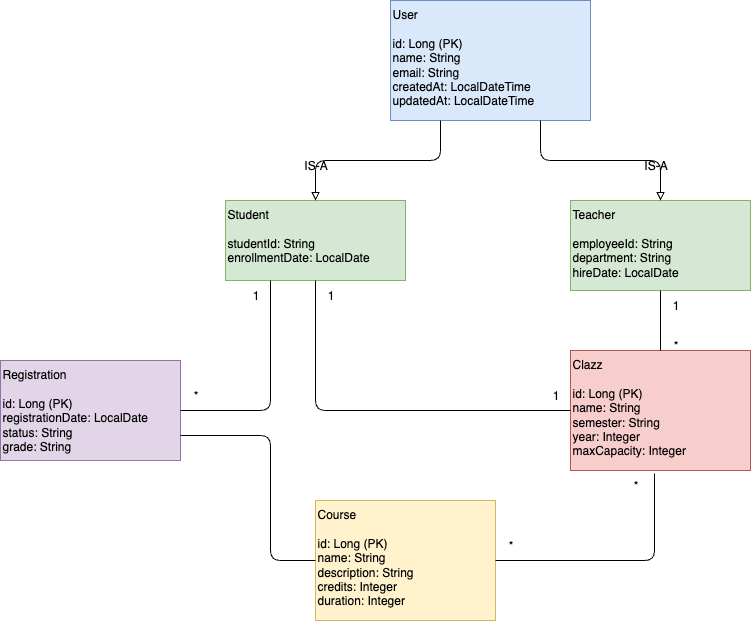

The diagram above was exported from draw.io. Its source (the exported page's mxGraphModel, read from the mxfile embedded in the PNG):
<mxGraphModel dx="976" dy="567" grid="1" gridSize="10" guides="1" tooltips="1" connect="1" arrows="1" fold="1" page="1" pageScale="1" pageWidth="1169" pageHeight="827" math="0" shadow="0">
  <root>
    <mxCell id="0" />
    <mxCell id="1" parent="0" />
    <mxCell id="user-entity" value="User&#10;&#10;id: Long (PK)&#10;name: String&#10;email: String&#10;createdAt: LocalDateTime&#10;updatedAt: LocalDateTime" style="rounded=0;whiteSpace=wrap;html=1;align=left;verticalAlign=top;fillColor=#dae8fc;strokeColor=#6c8ebf;" parent="1" vertex="1">
      <mxGeometry x="480" y="80" width="200" height="120" as="geometry" />
    </mxCell>
    <mxCell id="student-entity" value="Student&#10;&#10;studentId: String&#10;enrollmentDate: LocalDate" style="rounded=0;whiteSpace=wrap;html=1;align=left;verticalAlign=top;fillColor=#d5e8d4;strokeColor=#82b366;" parent="1" vertex="1">
      <mxGeometry x="315" y="280" width="180" height="80" as="geometry" />
    </mxCell>
    <mxCell id="teacher-entity" value="Teacher&#10;&#10;employeeId: String&#10;department: String&#10;hireDate: LocalDate" style="rounded=0;whiteSpace=wrap;html=1;align=left;verticalAlign=top;fillColor=#d5e8d4;strokeColor=#82b366;" parent="1" vertex="1">
      <mxGeometry x="660" y="280" width="180" height="90" as="geometry" />
    </mxCell>
    <mxCell id="course-entity" value="Course&#10;&#10;id: Long (PK)&#10;name: String&#10;description: String&#10;credits: Integer&#10;duration: Integer" style="rounded=0;whiteSpace=wrap;html=1;align=left;verticalAlign=top;fillColor=#fff2cc;strokeColor=#d6b656;" parent="1" vertex="1">
      <mxGeometry x="405" y="580" width="180" height="120" as="geometry" />
    </mxCell>
    <mxCell id="clazz-entity" value="Clazz&#10;&#10;id: Long (PK)&#10;name: String&#10;semester: String&#10;year: Integer&#10;maxCapacity: Integer" style="rounded=0;whiteSpace=wrap;html=1;align=left;verticalAlign=top;fillColor=#f8cecc;strokeColor=#b85450;" parent="1" vertex="1">
      <mxGeometry x="660" y="430" width="180" height="120" as="geometry" />
    </mxCell>
    <mxCell id="registration-entity" value="Registration&#10;&#10;id: Long (PK)&#10;registrationDate: LocalDate&#10;status: String&#10;grade: String" style="rounded=0;whiteSpace=wrap;html=1;align=left;verticalAlign=top;fillColor=#e1d5e7;strokeColor=#9673a6;" parent="1" vertex="1">
      <mxGeometry x="90" y="440" width="180" height="100" as="geometry" />
    </mxCell>
    <mxCell id="user-student-inheritance" value="" style="endArrow=block;endFill=0;html=1;edgeStyle=orthogonalEdgeStyle;align=left;verticalAlign=bottom;exitX=0.25;exitY=1;exitDx=0;exitDy=0;entryX=0.5;entryY=0;entryDx=0;entryDy=0;" parent="1" source="user-entity" target="student-entity" edge="1">
      <mxGeometry x="-1" relative="1" as="geometry">
        <mxPoint x="530" y="220" as="sourcePoint" />
        <mxPoint x="290" y="260" as="targetPoint" />
      </mxGeometry>
    </mxCell>
    <mxCell id="inheritance-label-1" value="IS-A" style="text;html=1;align=center;verticalAlign=middle;resizable=0;points=[];autosize=1;strokeColor=none;fillColor=none;" parent="1" vertex="1">
      <mxGeometry x="380" y="230" width="50" height="30" as="geometry" />
    </mxCell>
    <mxCell id="user-teacher-inheritance" value="" style="endArrow=block;endFill=0;html=1;edgeStyle=orthogonalEdgeStyle;align=left;verticalAlign=bottom;exitX=0.75;exitY=1;exitDx=0;exitDy=0;entryX=0.5;entryY=0;entryDx=0;entryDy=0;" parent="1" source="user-entity" target="teacher-entity" edge="1">
      <mxGeometry x="-1" relative="1" as="geometry">
        <mxPoint x="630" y="220" as="sourcePoint" />
        <mxPoint x="810" y="260" as="targetPoint" />
      </mxGeometry>
    </mxCell>
    <mxCell id="inheritance-label-2" value="IS-A" style="text;html=1;align=center;verticalAlign=middle;resizable=0;points=[];autosize=1;strokeColor=none;fillColor=none;" parent="1" vertex="1">
      <mxGeometry x="720" y="230" width="50" height="30" as="geometry" />
    </mxCell>
    <mxCell id="student-registration" value="" style="endArrow=none;html=1;edgeStyle=orthogonalEdgeStyle;exitX=0.25;exitY=1;exitDx=0;exitDy=0;" parent="1" source="student-entity" edge="1">
      <mxGeometry relative="1" as="geometry">
        <mxPoint x="390" y="410" as="sourcePoint" />
        <mxPoint x="270" y="490" as="targetPoint" />
        <Array as="points">
          <mxPoint x="360" y="490" />
        </Array>
      </mxGeometry>
    </mxCell>
    <mxCell id="student-registration-label" value="1" style="text;html=1;align=center;verticalAlign=middle;resizable=0;points=[];autosize=1;strokeColor=none;fillColor=none;" parent="1" vertex="1">
      <mxGeometry x="330" y="360" width="30" height="30" as="geometry" />
    </mxCell>
    <mxCell id="student-registration-label-2" value="*" style="text;html=1;align=center;verticalAlign=middle;resizable=0;points=[];autosize=1;strokeColor=none;fillColor=none;" parent="1" vertex="1">
      <mxGeometry x="585" y="610" width="30" height="30" as="geometry" />
    </mxCell>
    <mxCell id="course-registration" value="" style="endArrow=none;html=1;edgeStyle=orthogonalEdgeStyle;entryX=1;entryY=0.75;entryDx=0;entryDy=0;exitX=0;exitY=0.5;exitDx=0;exitDy=0;" parent="1" source="course-entity" target="registration-entity" edge="1">
      <mxGeometry relative="1" as="geometry">
        <mxPoint x="390" y="715" as="sourcePoint" />
        <mxPoint x="890" y="600" as="targetPoint" />
        <Array as="points">
          <mxPoint x="360" y="640" />
          <mxPoint x="360" y="515" />
        </Array>
      </mxGeometry>
    </mxCell>
    <mxCell id="teacher-clazz" value="" style="endArrow=none;html=1;edgeStyle=orthogonalEdgeStyle;entryX=0.5;entryY=0;entryDx=0;entryDy=0;" parent="1" source="teacher-entity" target="clazz-entity" edge="1">
      <mxGeometry relative="1" as="geometry">
        <mxPoint x="720" y="380" as="sourcePoint" />
        <mxPoint x="680" y="480" as="targetPoint" />
      </mxGeometry>
    </mxCell>
    <mxCell id="teacher-clazz-label" value="1" style="text;html=1;align=center;verticalAlign=middle;resizable=0;points=[];autosize=1;strokeColor=none;fillColor=none;" parent="1" vertex="1">
      <mxGeometry x="750" y="370" width="30" height="30" as="geometry" />
    </mxCell>
    <mxCell id="student-clazz" value="" style="endArrow=none;html=1;edgeStyle=orthogonalEdgeStyle;exitX=0.5;exitY=1;exitDx=0;exitDy=0;entryX=0;entryY=0.5;entryDx=0;entryDy=0;" parent="1" source="student-entity" target="clazz-entity" edge="1">
      <mxGeometry relative="1" as="geometry">
        <mxPoint x="290" y="380" as="sourcePoint" />
        <mxPoint x="480" y="540" as="targetPoint" />
        <Array as="points">
          <mxPoint x="405" y="490" />
        </Array>
      </mxGeometry>
    </mxCell>
    <mxCell id="student-clazz-label" value="*" style="text;html=1;align=center;verticalAlign=middle;resizable=0;points=[];autosize=1;strokeColor=none;fillColor=none;" parent="1" vertex="1">
      <mxGeometry x="270" y="460" width="30" height="30" as="geometry" />
    </mxCell>
    <mxCell id="course-clazz" value="" style="endArrow=none;html=1;edgeStyle=orthogonalEdgeStyle;exitX=1;exitY=0.5;exitDx=0;exitDy=0;entryX=0.467;entryY=1.025;entryDx=0;entryDy=0;entryPerimeter=0;" parent="1" source="course-entity" target="clazz-entity" edge="1">
      <mxGeometry relative="1" as="geometry">
        <mxPoint x="280" y="480" as="sourcePoint" />
        <mxPoint x="480" y="600" as="targetPoint" />
      </mxGeometry>
    </mxCell>
    <mxCell id="LSDt0vibLzwq-zSZy_N_-1" value="*" style="text;html=1;align=center;verticalAlign=middle;resizable=0;points=[];autosize=1;strokeColor=none;fillColor=none;" parent="1" vertex="1">
      <mxGeometry x="750" y="410" width="30" height="30" as="geometry" />
    </mxCell>
    <mxCell id="jGkFfztJ_FcEOKNLHKXU-3" value="1" style="text;html=1;align=center;verticalAlign=middle;resizable=0;points=[];autosize=1;strokeColor=none;fillColor=none;" vertex="1" parent="1">
      <mxGeometry x="405" y="360" width="30" height="30" as="geometry" />
    </mxCell>
    <mxCell id="jGkFfztJ_FcEOKNLHKXU-4" value="1" style="text;html=1;align=center;verticalAlign=middle;resizable=0;points=[];autosize=1;strokeColor=none;fillColor=none;" vertex="1" parent="1">
      <mxGeometry x="630" y="460" width="30" height="30" as="geometry" />
    </mxCell>
    <mxCell id="jGkFfztJ_FcEOKNLHKXU-5" value="*" style="text;html=1;align=center;verticalAlign=middle;resizable=0;points=[];autosize=1;strokeColor=none;fillColor=none;" vertex="1" parent="1">
      <mxGeometry x="710" y="550" width="30" height="30" as="geometry" />
    </mxCell>
  </root>
</mxGraphModel>